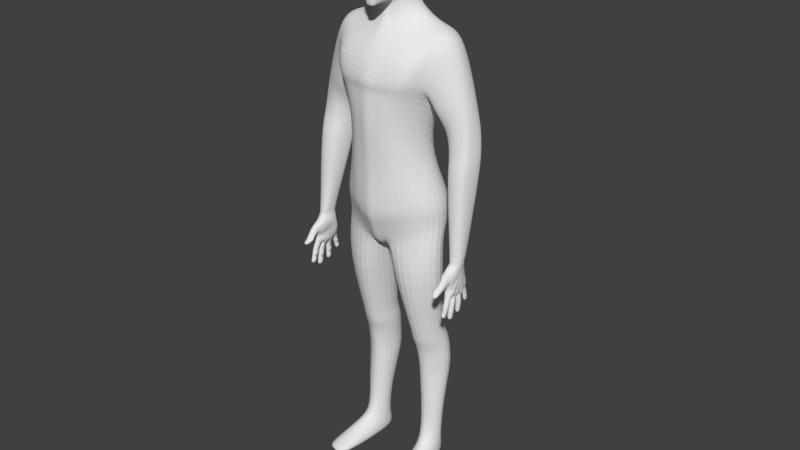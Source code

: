 # Source: huma_base_corregit.blend  (saved by Blender 2.75.0; exported with 4.5.12 LTS)
import bpy
from mathutils import Matrix  # noqa: F401  (used for matrix-valued properties, if any)

bpy.ops.wm.read_factory_settings(use_empty=True)
scene = bpy.context.scene
scene.name = 'Scene'

# ---- collections
col_collection_1 = bpy.data.collections.new('Collection 1'); scene.collection.children.link(col_collection_1)

# ---- world
world_world = bpy.data.worlds.new('World'); scene.world = world_world
world_world.color = (0.05088, 0.05088, 0.05088)
world_world.use_sun_shadow = False
world_world.sun_shadow_jitter_overblur = 0.0
world_world.cycles.sampling_method = 'MANUAL'
world_world.cycles.sample_map_resolution = 256

# ---- meshes
me_human = bpy.data.meshes.new('human')
me_human.from_pydata([(0.9145, -0.8227, 3.698), (0.6735, -0.07372, 5.199), (0.98, 0.5515, 1.735), (0.9822, -0.48, 1.622), (0.7226, 1.27, 4.085), (0.5426, -0.9151, 2.949), (0.0, -1.076, 3.028), (0.9164, -0.5255, 2.713), (0.5889, 0.8753, 1.685), (1.197, 1.085, 3.723), (1.269, -0.392, 3.716), (1.328, 0.9006, 5.175), (1.41, -0.04584, 5.129), (1.124, 1.161, 4.17), (0.1156, -0.2298, -0.8833), (1.307, -0.452, 3.991), (0.6448, 1.243, 3.696), (0.6259, -0.8062, 1.587), (1.192, 1.07, 4.786), (1.41, -0.3377, 4.64), (1.17, 0.4086, 5.327), (0.0, -0.9239, 1.55), (1.113, 0.03675, 2.516), (0.0, 0.882, 1.708), (0.9336, 0.6715, 2.728), (0.0, -0.8679, 4.626), (0.0, 1.161, 4.76), (0.0, -1.11, 3.853), (0.0, 1.197, 4.085), (0.0, -0.2164, 5.58), (0.4523, 0.6133, 5.715), (0.4554, -0.0417, 5.615), (0.0, -0.3541, 5.183), (0.0, 1.0, 5.247), (0.0, -1.0, 3.772), (0.0, 1.17, 3.696), (1.31, 0.9832, 0.6007), (1.318, -0.3876, 0.5612), (0.0, 0.5024, -0.8976), (0.6361, -0.8216, 0.4116), (0.0, -1.003, 0.2967), (0.0, 1.307, 0.6268), (1.15, 0.8037, -0.6031), (1.211, -0.3875, -0.597), (1.655, 0.2218, -0.5447), (0.3075, -0.5874, -0.5962), (0.0, -0.529, -0.9275), (0.0, 0.9484, -0.4579), (0.5529, 0.8881, 2.859), (1.532, 0.2953, 0.5688), (0.3876, 0.47, -3.487), (0.9637, 0.8171, 5.258), (1.072, -0.8589, 3.854), (1.162, -0.7552, 4.607), (0.5167, 0.3359, 5.667), (1.655, 0.5689, 2.495), (2.382, 0.7408, 2.81), (0.7381, 1.226, 4.685), (1.543, 0.357, 5.23), (1.305, 0.3585, 3.224), (1.148, 0.1374, 1.73), (0.5387, 1.309, 0.5312), (0.0, 0.8436, 2.921), (0.3899, 0.9848, -0.6334), (0.1127, 0.1129, -1.587), (1.103, 0.9133, -1.472), (1.247, -0.5063, -1.668), (1.681, 0.205, -1.511), (0.4819, -0.6882, -1.711), (0.3495, 1.095, -1.474), (1.101, 0.9281, -3.376), (1.143, 0.02911, -3.587), (1.448, 0.5296, -3.426), (0.7006, -0.1035, -3.623), (0.579, 1.054, -3.368), (0.3323, 0.6036, -3.827), (1.124, 1.071, -3.705), (1.251, 0.1375, -3.91), (1.475, 0.6676, -3.756), (0.6617, -0.04081, -3.97), (0.5952, 1.199, -3.697), (0.3684, 0.7026, -4.165), (1.156, 1.209, -4.043), (1.202, 0.2714, -4.246), (1.539, 0.7684, -4.098), (0.714, 0.125, -4.286), (0.6098, 1.293, -4.044), (0.4411, 0.728, -4.813), (1.167, 1.278, -4.744), (1.178, 0.3574, -4.853), (1.572, 0.8, -4.764), (0.7984, 0.1921, -4.878), (0.6278, 1.364, -4.743), (0.439, 0.7244, -5.185), (1.199, 1.263, -5.103), (1.193, 0.3822, -5.214), (1.488, 0.7855, -5.152), (0.8036, 0.2273, -5.238), (0.5992, 1.361, -5.138), (0.6501, 0.5417, -7.591), (1.123, 0.8574, -7.384), (1.207, 0.3155, -7.308), (1.364, 0.6743, -7.565), (0.9272, 0.1305, -7.311), (0.7824, 0.8771, -7.397), (0.6011, 0.7254, -8.137), (1.093, 1.019, -7.9), (1.314, 0.8993, -8.137), (0.7472, 1.039, -7.913), (1.145, 0.9243, -6.44), (1.402, 0.6648, -6.396), (0.7968, 1.038, -6.404), (0.6068, 0.6225, -6.435), (1.256, 0.3346, -6.449), (0.8749, 0.2557, -6.466), (0.7856, -0.2401, -7.766), (1.29, -0.1476, -7.533), (1.457, -0.03915, -7.826), (1.013, -0.1968, -7.535), (0.7846, -0.2375, -8.137), (1.454, -0.1184, -8.137), (0.8925, -1.259, -7.902), (1.501, -1.191, -7.927), (1.677, -0.8673, -8.089), (1.247, -1.269, -7.891), (0.8731, -1.206, -8.137), (1.499, -1.191, -8.137), (1.678, -0.8671, -8.137), (1.24, -1.27, -8.137), (1.276, 1.034, 3.581), (1.34, -0.2433, 3.531), (1.735, 0.8215, 4.951), (1.791, 0.05532, 4.901), (1.416, 1.032, 3.95), (1.486, -0.3114, 3.943), (1.574, 0.9588, 4.463), (1.629, -0.2265, 4.491), (2.487, 0.639, 2.213), (1.746, 0.5846, 1.922), (1.914, 0.3814, 4.957), (1.374, 0.3825, 3.249), (2.332, 0.08029, 3.017), (1.87, -0.02005, 2.795), (2.434, 0.5769, 2.884), (1.636, 0.4351, 2.526), (2.408, 0.2949, 2.955), (1.715, 0.1436, 2.643), (1.798, 0.5255, 1.348), (2.526, 0.5654, 1.678), (2.081, -0.04967, 2.838), (2.026, 0.764, 2.586), (2.386, 0.01249, 2.282), (1.918, -0.008642, 2.077), (2.526, 0.4751, 2.249), (1.716, 0.4604, 1.926), (2.482, 0.212, 2.263), (1.779, 0.1748, 1.976), (2.126, -0.05582, 2.106), (2.135, 0.7217, 2.027), (2.418, -0.1736, 1.759), (1.96, -0.1831, 1.525), (2.562, 0.3701, 1.719), (1.768, 0.3794, 1.353), (2.516, 0.05985, 1.735), (1.826, 0.03912, 1.41), (2.185, -0.2418, 1.556), (2.182, 0.6748, 1.467), (1.461, 0.3834, 2.953), (2.273, 0.3825, 3.641), (1.982, -0.1315, 3.497), (1.946, 0.8707, 3.5), (1.737, -0.2033, 3.267), (1.704, 0.9329, 3.292), (2.194, 0.1068, 3.651), (2.181, 0.7546, 3.695), (1.533, -0.1457, 3.105), (1.517, 0.9339, 3.151), (2.356, -0.4904, -1.831), (2.421, -0.5079, -1.818), (2.445, -0.5718, -1.792), (2.418, -0.6343, -1.773), (2.354, -0.6589, -1.771), (2.298, -0.6418, -1.784), (2.304, -0.5016, -1.834), (2.289, -0.5749, -1.806), (2.316, -0.5705, -2.004), (2.306, -0.6364, -1.98), (2.311, -0.6927, -1.961), (2.355, -0.7083, -1.954), (2.41, -0.6877, -1.957), (2.433, -0.6341, -1.974), (2.356, -0.5635, -2.006), (2.413, -0.5787, -1.996), (2.291, -0.7166, -2.043), (2.403, -0.7231, -2.061), (2.278, -0.6656, -2.067), (2.349, -0.7392, -2.059), (2.349, -0.6059, -2.106), (2.41, -0.6654, -2.065), (2.406, -0.6171, -2.099), (2.296, -0.6051, -2.083), (2.275, -0.5706, -1.588), (2.408, -0.5622, -1.58), (2.262, -0.5183, -1.633), (2.347, -0.5848, -1.568), (2.351, -0.4497, -1.679), (2.434, -0.5153, -1.616), (2.413, -0.466, -1.658), (2.283, -0.4593, -1.679), (2.285, -0.5386, -1.925), (2.423, -0.5492, -1.916), (2.446, -0.6087, -1.894), (2.356, -0.5289, -1.926), (2.355, -0.6891, -1.868), (2.264, -0.6081, -1.9), (2.42, -0.6643, -1.875), (2.279, -0.6704, -1.878), (2.341, -0.7099, -2.199), (2.344, -0.6359, -2.195), (2.407, -0.7015, -2.17), (2.343, -0.7721, -2.146), (2.355, -0.7117, -1.964), (2.356, -0.5669, -2.015), (2.433, -0.6434, -2.0), (2.403, -0.6479, -2.182), (2.284, -0.6911, -2.138), (2.307, -0.6336, -2.165), (2.292, -0.6443, -2.008), (2.399, -0.7517, -2.145), (2.411, -0.6944, -1.974), (2.415, -0.5839, -2.014), (2.303, -0.7463, -2.122), (2.305, -0.6995, -1.98), (2.31, -0.5774, -2.023), (2.298, -0.5114, -1.862), (2.293, -0.648, -1.802), (2.304, -0.6847, -1.938), (2.424, -0.5148, -1.839), (2.421, -0.642, -1.794), (2.408, -0.6824, -1.943), (2.278, -0.5846, -1.835), (2.309, -0.5626, -1.982), (2.291, -0.624, -1.951), (2.411, -0.5731, -1.981), (2.444, -0.5835, -1.824), (2.356, -0.4945, -1.843), (2.354, -0.6629, -1.782), (2.355, -0.7052, -1.945), (2.432, -0.6275, -1.955), (2.356, -0.5604, -1.997), (2.356, -0.4864, -1.82), (2.442, -0.5637, -1.768), (2.354, -0.6548, -1.76), (2.422, -0.5024, -1.801), (2.279, -0.5648, -1.78), (2.299, -0.4903, -1.803), (2.419, -0.6276, -1.757), (2.293, -0.634, -1.763), (2.136, 0.03786, -1.249), (2.289, 0.1893, -0.916), (2.38, 0.1473, -0.9593), (2.112, 0.08615, -1.022), (2.467, -0.08718, -0.8866), (2.448, 0.01763, -0.9073), (2.465, -0.2202, -1.123), (2.467, -0.06461, -1.165), (2.48, -0.1299, -1.351), (2.175, -0.2361, -1.199), (2.168, -0.1004, -1.228), (2.114, -0.04099, -1.038), (2.099, -0.1475, -1.01), (2.178, -0.1383, -1.379), (2.185, -0.303, -1.337), (2.242, -0.5093, -1.441), (2.405, -0.5189, -1.433), (2.437, 0.02738, -1.626), (2.338, -0.5489, -1.443), (2.339, 0.04521, -1.64), (2.222, 0.00356, -1.59), (2.415, -0.5116, -1.479), (2.332, -0.3918, -1.635), (2.465, -0.3352, -1.105), (1.248, -0.3875, -0.1884), (2.233, -0.4879, -1.363), (2.15, -0.34, -1.174), (2.475, -0.2298, -0.8834), (2.402, -0.5148, -1.386), (2.335, -0.5419, -1.4), (2.451, -0.519, -1.124), (2.171, -0.5324, -1.149), (2.323, -0.548, -1.31), (2.278, -0.5519, -0.9202), (2.386, -0.5352, -1.283), (2.405, -0.5361, -0.9553), (2.17, -0.5493, -0.967), (2.247, -0.5413, -1.294), (2.203, -0.6394, -1.159), (2.416, -0.6087, -1.199), (2.344, -0.7338, -1.075), (2.302, -0.6089, -1.274), (2.26, -0.7344, -1.077), (2.411, -0.716, -1.11), (2.385, -0.5995, -1.266), (2.243, -0.6152, -1.247), (2.194, -0.8288, -1.255), (2.387, -0.7637, -1.319), (2.334, -0.8641, -1.22), (2.27, -0.7366, -1.329), (2.254, -0.8777, -1.199), (2.4, -0.8311, -1.248), (2.364, -0.7227, -1.34), (2.186, -0.7849, -1.283), (2.18, -0.8679, -1.288), (2.373, -0.8032, -1.352), (2.323, -0.9012, -1.241), (2.242, -0.7845, -1.384), (2.243, -0.915, -1.23), (2.39, -0.8706, -1.278), (2.338, -0.7659, -1.394), (2.156, -0.8287, -1.334), (2.298, -1.073, -1.444), (2.368, -1.016, -1.447), (2.225, -1.067, -1.397), (2.184, -0.9255, -1.297), (2.374, -0.8611, -1.361), (2.466, -0.4322, -1.099), (2.427, -0.5842, -1.15), (2.187, -0.5913, -1.161), (2.132, -0.4184, -1.153), (2.269, -0.999, -1.458), (2.32, -1.069, -1.378), (2.309, -0.9311, -1.276), (2.242, -0.8616, -1.413), (2.326, -0.5432, -1.367), (2.269, -0.4319, -0.8256), (2.315, -0.561, -1.269), (2.289, -0.6836, -0.9998), (2.337, -0.9675, -1.458), (2.363, -1.035, -1.398), (2.212, -1.009, -1.416), (2.267, -1.068, -1.36), (2.243, -0.949, -1.26), (2.37, -0.9065, -1.302), (2.158, -0.8984, -1.36), (2.337, -0.8374, -1.42), (2.439, -0.3856, -0.8939), (2.394, -0.5258, -1.338), (2.391, -0.5618, -1.254), (2.379, -0.6699, -1.013), (2.203, -0.6757, -1.029), (2.252, -0.5605, -1.258), (2.243, -0.5166, -1.334), (2.136, -0.3944, -0.8944), (2.296, -0.1249, -1.864), (2.414, -0.1174, -1.858), (2.298, 0.01542, -1.865), (2.282, -0.05843, -1.856), (2.414, 0.007739, -1.86), (2.354, -0.1427, -1.868), (2.434, -0.05624, -1.849), (2.351, 0.02585, -1.872), (2.349, 0.01395, -2.064), (2.427, -0.06064, -2.043), (2.351, -0.1397, -2.055), (2.354, -0.1432, -1.891), (2.351, 0.02536, -1.894), (2.435, -0.05742, -1.904), (2.404, -0.001753, -2.053), (2.284, -0.06173, -2.038), (2.301, 0.005144, -2.052), (2.28, -0.05979, -1.917), (2.404, -0.1172, -2.046), (2.415, -0.1193, -1.895), (2.415, 0.008048, -1.897), (2.299, -0.1225, -2.043), (2.295, -0.1258, -1.904), (2.297, 0.01445, -1.909), (2.302, 0.002788, -2.09), (2.3, -0.125, -2.083), (2.296, -0.1309, -2.223), (2.407, -0.003055, -2.085), (2.407, -0.1196, -2.077), (2.395, -0.1292, -2.246), (2.286, -0.06516, -2.095), (2.297, -0.0101, -2.233), (2.276, -0.0736, -2.225), (2.395, -0.01447, -2.253), (2.427, -0.06329, -2.087), (2.349, 0.01289, -2.081), (2.352, -0.1408, -2.072), (2.339, -0.1487, -2.253), (2.402, -0.07207, -2.259), (2.336, -0.001758, -2.262), (2.334, -0.07344, -2.288), (2.281, -0.1208, -1.979), (2.413, -0.1122, -1.975), (2.265, -0.05868, -1.981), (2.353, -0.1382, -1.977), (2.349, 0.02213, -1.98), (2.436, -0.05618, -1.976), (2.412, 0.002933, -1.978), (2.283, 0.01122, -1.982), (2.288, 0.0008319, -1.739), (2.402, -0.007582, -1.729), (2.423, -0.06373, -1.728), (2.347, 0.01129, -1.733), (2.35, -0.1423, -1.738), (2.272, -0.06613, -1.743), (2.403, -0.117, -1.732), (2.286, -0.1256, -1.743), (2.29, -0.007778, -2.151), (2.398, -0.01195, -2.168), (2.405, -0.06654, -2.151), (2.342, 0.0005522, -2.171), (2.345, -0.1397, -2.162), (2.273, -0.069, -2.151), (2.398, -0.1215, -2.161), (2.288, -0.1233, -2.143), (2.406, -0.002912, -2.067), (2.349, 0.01346, -2.072), (2.427, -0.06151, -2.062), (2.406, -0.1181, -2.06), (2.351, -0.1402, -2.063), (2.306, -0.1237, -2.065), (2.3, -0.06553, -2.07), (2.307, 0.004006, -2.072), (2.289, -0.05909, -1.887), (2.303, 0.015, -1.889), (2.301, -0.1253, -1.886), (2.354, -0.143, -1.879), (2.413, -0.1187, -1.874), (2.437, -0.05644, -1.872), (2.412, 0.00773, -1.876), (2.351, 0.02562, -1.883), (2.356, -0.2584, -1.9), (2.419, -0.2762, -1.889), (2.443, -0.3404, -1.873), (2.418, -0.4031, -1.863), (2.356, -0.4276, -1.865), (2.302, -0.4103, -1.875), (2.305, -0.2695, -1.904), (2.288, -0.3438, -1.891), (2.315, -0.3156, -2.108), (2.301, -0.3867, -2.096), (2.312, -0.4498, -2.085), (2.361, -0.4676, -2.082), (2.422, -0.4474, -2.08), (2.445, -0.385, -2.089), (2.36, -0.306, -2.109), (2.423, -0.3197, -2.101), (2.293, -0.4623, -2.18), (2.416, -0.4642, -2.205), (2.276, -0.403, -2.196), (2.356, -0.484, -2.203), (2.354, -0.3295, -2.229), (2.423, -0.4019, -2.197), (2.417, -0.3436, -2.225), (2.296, -0.3352, -2.201), (2.281, -0.3508, -1.68), (2.406, -0.3416, -1.669), (2.265, -0.2954, -1.687), (2.35, -0.3683, -1.67), (2.348, -0.2137, -1.695), (2.427, -0.2928, -1.672), (2.406, -0.2336, -1.685), (2.284, -0.2248, -1.699), (2.29, -0.2991, -2.018), (2.424, -0.309, -2.013), (2.447, -0.3687, -2.001), (2.359, -0.2889, -2.018), (2.36, -0.4502, -1.987), (2.271, -0.3692, -2.004), (2.423, -0.4249, -1.99), (2.286, -0.4319, -1.992), (2.347, -0.4268, -2.363), (2.349, -0.3475, -2.338), (2.418, -0.4223, -2.329), (2.35, -0.502, -2.313), (2.361, -0.4694, -2.093), (2.36, -0.3079, -2.12), (2.443, -0.3903, -2.12), (2.412, -0.3604, -2.327), (2.284, -0.4178, -2.285), (2.307, -0.352, -2.302), (2.292, -0.3907, -2.122), (2.411, -0.481, -2.306), (2.421, -0.4484, -2.102), (2.422, -0.3259, -2.123), (2.305, -0.4786, -2.277), (2.307, -0.453, -2.104), (2.31, -0.3189, -2.128), (2.3, -0.2748, -1.93), (2.296, -0.4147, -1.896), (2.305, -0.4462, -2.063), (2.423, -0.2806, -1.914), (2.421, -0.4084, -1.888), (2.417, -0.4416, -2.065), (2.281, -0.3495, -1.918), (2.308, -0.3118, -2.084), (2.29, -0.3813, -2.065), (2.417, -0.3202, -2.085), (2.443, -0.3486, -1.911), (2.356, -0.2612, -1.913), (2.356, -0.4304, -1.878), (2.361, -0.466, -2.072), (2.441, -0.3816, -2.067), (2.359, -0.3044, -2.099), (2.355, -0.2556, -1.886), (2.439, -0.3349, -1.845), (2.356, -0.4248, -1.851), (2.42, -0.2725, -1.87), (2.28, -0.3368, -1.857), (2.3, -0.2631, -1.874), (2.418, -0.3981, -1.844), (2.296, -0.4048, -1.849), (2.327, 0.2698, -1.703), (2.38, 0.255, -1.702), (2.404, 0.2022, -1.712), (2.387, 0.1512, -1.727), (2.339, 0.1314, -1.736), (2.293, 0.1462, -1.738), (2.287, 0.2614, -1.71), (2.281, 0.1996, -1.724), (2.293, 0.2997, -1.872), (2.286, 0.2412, -1.886), (2.295, 0.1907, -1.897), (2.335, 0.1775, -1.9), (2.382, 0.1965, -1.892), (2.399, 0.2449, -1.88), (2.329, 0.3085, -1.87), (2.379, 0.2948, -1.87), (2.276, 0.2076, -1.963), (2.376, 0.2164, -1.979), (2.261, 0.2569, -1.956), (2.328, 0.1994, -1.984), (2.323, 0.3247, -1.956), (2.381, 0.2622, -1.956), (2.374, 0.3143, -1.957), (2.275, 0.3109, -1.94), (2.278, 0.1298, -1.688), (2.385, 0.1367, -1.675), (2.26, 0.1828, -1.651), (2.338, 0.118, -1.692), (2.323, 0.2466, -1.613), (2.399, 0.1851, -1.639), (2.376, 0.2299, -1.612), (2.269, 0.2373, -1.62), (2.271, 0.2762, -1.786), (2.381, 0.2711, -1.784), (2.402, 0.2229, -1.795), (2.327, 0.2861, -1.782), (2.337, 0.1544, -1.814), (2.259, 0.2186, -1.8), (2.385, 0.1765, -1.807), (2.276, 0.1677, -1.812), (2.316, 0.2882, -2.072), (2.316, 0.342, -2.033), (2.375, 0.2839, -2.048), (2.322, 0.2167, -2.061), (2.335, 0.1793, -1.908), (2.329, 0.3103, -1.878), (2.399, 0.2497, -1.902), (2.368, 0.3304, -2.028), (2.266, 0.2713, -2.019), (2.283, 0.327, -2.011), (2.275, 0.2467, -1.908), (2.371, 0.2325, -2.051), (2.382, 0.1996, -1.907), (2.38, 0.299, -1.885), (2.285, 0.2233, -2.032), (2.29, 0.1938, -1.912), (2.288, 0.3036, -1.89), (2.282, 0.2653, -1.727), (2.289, 0.1497, -1.754), (2.29, 0.1867, -1.88), (2.383, 0.2599, -1.719), (2.389, 0.1552, -1.744), (2.38, 0.1939, -1.88), (2.271, 0.2057, -1.748), (2.287, 0.2948, -1.852), (2.275, 0.2359, -1.86), (2.377, 0.2923, -1.858), (2.402, 0.2083, -1.739), (2.327, 0.2721, -1.713), (2.339, 0.1336, -1.746), (2.335, 0.1759, -1.893), (2.398, 0.2411, -1.864), (2.328, 0.3069, -1.863), (2.327, 0.2676, -1.694), (2.401, 0.1973, -1.693), (2.339, 0.1291, -1.727), (2.381, 0.2515, -1.688), (2.272, 0.194, -1.7), (2.282, 0.2563, -1.69), (2.388, 0.1488, -1.713), (2.289, 0.1414, -1.719), (2.313, 0.2428, -1.505), (2.259, 0.2374, -1.514), (2.338, 0.07781, -1.65), (2.279, 0.08547, -1.644), (2.255, 0.1615, -1.564), (2.261, 0.2383, -1.256), (2.179, 0.192, -1.189), (2.186, 0.01626, -1.482), (2.335, 0.06098, -1.626), (2.148, 0.1324, -1.319), (2.338, 0.09685, -1.665), (2.279, 0.1063, -1.659), (2.258, 0.1719, -1.606), (2.385, 0.1118, -1.646), (2.414, 0.1648, -1.581), (2.372, 0.2213, -1.561), (2.32, 0.2361, -1.56), (2.265, 0.2286, -1.568), (2.433, 0.002548, -1.673), (2.342, 0.01966, -1.7), (2.255, -0.06853, -1.709), (2.468, -0.0584, -1.656), (2.328, -0.1886, -1.652), (2.33, -0.3644, -1.644), (2.419, -0.1967, -1.635), (2.417, -0.3574, -1.625), (2.237, -0.2938, -1.642), (2.46, -0.2824, -1.629), (2.341, -0.41, -1.636), (2.432, -0.4253, -1.621), (2.344, -0.556, -1.489), (2.251, -0.4933, -1.558), (2.463, -0.4783, -1.555), (2.323, -0.1446, -1.672), (2.428, -0.1202, -1.642), (2.325, -0.1631, -1.651), (2.247, -0.3833, -1.594), (2.245, -0.1726, -1.625), (2.254, 0.0528, -1.594), (2.205, 0.2118, -1.374), (2.202, 0.1395, -1.523), (2.228, -0.332, -1.581), (2.207, -0.2255, -1.616), (2.238, -0.4218, -1.568), (2.253, -0.5199, -1.509), (2.263, -0.5363, -1.49), (2.242, -0.03928, -1.671), (2.235, -0.129, -1.624), (2.26, 0.0004606, -1.682), (2.47, -0.01758, -1.419), (2.486, -0.4222, -1.484), (2.482, -0.3104, -1.323), (2.483, -0.2306, -1.551), (2.475, -0.04874, -1.572), (2.466, -0.07688, -1.38), (2.472, -0.2232, -1.334), (2.496, -0.08583, -0.7146), (2.373, 0.1158, -0.7946), (2.279, 0.1613, -0.7016), (2.466, 0.0361, -0.6776), (2.384, -0.322, -0.6867), (2.471, 0.01737, -0.783), (2.452, -0.1451, -1.571), (2.408, -0.1555, -1.65), (2.443, -0.361, -1.571), (2.407, -0.4032, -1.635), (2.473, -0.1941, -1.46), (2.468, -0.03978, -1.519), (2.468, -0.3768, -1.41), (2.44, -0.4787, -1.231), (2.445, -0.437, -1.266), (2.171, -0.3386, -1.491), (2.168, -0.1636, -1.533), (2.434, 0.1647, -1.466), (2.385, 0.08991, -1.631), (2.443, 0.05472, -1.525), (2.427, 0.1629, -1.523), (2.442, 0.1212, -1.363), (2.361, 0.2306, -1.276), (2.366, 0.2269, -1.508), (2.442, 0.04682, -1.221), (0.0, -0.6962, -0.4956), (2.212, -0.3034, -0.7431), (2.384, -0.3208, -0.7438), (2.288, -0.3474, -0.7107), (2.487, -0.214, -0.717), (2.139, -0.1047, -0.7627), (2.146, 0.002304, -0.7772), (2.467, 0.01572, -0.7371), (2.166, 0.102, -0.7848), (2.28, 0.1546, -0.7757), (2.26, 0.1799, -0.5429), (2.409, 0.1891, -0.5112), (2.113, 0.0834, -0.5534), (2.511, -0.06341, -0.4472), (2.49, 0.09026, -0.4737), (2.111, -0.09875, -0.5224), (2.48, -0.2087, -0.442), (2.216, -0.2968, -0.4827), (2.354, -0.3001, -0.4443), (2.132, -0.2091, -0.5108), (2.387, 0.1354, -0.7135), (2.152, 0.08714, -0.708), (2.5, -0.08524, -0.6501), (2.132, -0.09842, -0.6807), (2.258, -0.3352, -0.6578), (2.187, -0.287, -0.6788), (2.487, -0.2146, -0.6524), (2.491, -0.2215, -0.7585), (2.498, -0.0857, -0.7624), (0.0, -0.8542, -0.08755), (2.193, -0.3233, -0.7759), (2.397, -0.3372, -0.7885), (2.289, -0.3535, -0.7592), (2.125, -0.1212, -0.8391), (2.134, -0.00783, -0.8569), (2.152, 0.1036, -0.8752), (2.374, 0.1309, -0.851), (2.289, 0.1595, -0.8216), (1.284, -0.3876, 0.1977), (0.4234, -0.67, -0.2407), (0.533, -0.7481, 0.09523), (1.261, 1.043, 0.1809), (1.184, 1.013, -0.1784), (0.0, 1.221, -0.07524), (0.0, 1.311, 0.2444), (1.589, 0.3939, -0.1519), (1.572, 0.3885, 0.1774), (0.4933, 1.323, 0.1237), (0.4201, 1.245, -0.2226), (0.1689, -1.026, 3.003), (0.1721, 0.8574, 2.902), (0.2846, -0.9448, 3.749), (0.2096, -0.2668, 5.188), (0.2249, 1.22, 4.085), (0.1833, 0.8799, 1.701), (0.2007, 1.193, 3.696), (0.1418, -0.162, 5.591), (0.1948, -0.8872, 1.562), (0.198, -0.9466, 0.3325), (0.09571, -0.5472, -0.8244), (0.03598, -0.08375, -0.9726), (0.3337, -1.032, 3.853), (0.1677, 1.308, 0.5971), (0.2297, 1.181, 4.737), (0.3616, -0.8328, 4.62), (0.1214, 0.9597, -0.5126), (0.1308, 1.229, -0.1211), (0.1535, 1.315, 0.2068), (0.1659, -0.8212, -0.03065), (0.1318, -0.6881, -0.4163), (0.2188, 0.8612, 2.896), (0.04574, -0.1017, -0.9617), (0.1662, 1.231, -0.1335), (0.1952, 1.316, 0.1966), (0.2109, -0.8123, -0.01522), (0.1675, -0.6859, -0.3947), (0.2147, -1.012, 2.997), (0.3618, -0.9298, 3.743), (0.2665, -0.2431, 5.189), (0.2859, 1.226, 4.085), (0.233, 0.8793, 1.699), (0.2551, 1.199, 3.696), (0.1802, -0.1473, 5.594), (0.179, 0.709, 5.706), (0.2477, -0.8773, 1.565), (0.2517, -0.9313, 0.3422), (0.1217, -0.5521, -0.7964), (0.4242, -1.011, 3.853), (0.3813, 0.9276, 5.251), (0.2132, 1.308, 0.589), (0.2921, 1.187, 4.73), (0.4597, -0.8233, 4.619), (0.1543, 0.9628, -0.5274), (0.07389, -1.122, 6.519), (0.07343, -0.9146, 6.954), (0.1723, -0.9653, 7.1), (0.2425, -0.8108, 7.634), (0.0621, -0.9302, 6.376), (0.1571, -0.8211, 6.89), (0.1715, -0.8568, 6.477), (0.6209, -0.5432, 6.876), (0.5055, -0.7232, 7.063), (0.5423, -0.6216, 6.56), (0.08973, -0.9718, 6.286), (0.09438, -0.9105, 6.193), (0.07978, -0.9453, 6.113), (0.2488, -0.77, 6.15), (0.4043, -0.6763, 6.206), (0.0712, -0.8552, 6.026), (0.07389, -0.8545, 5.808), (0.1784, -0.7241, 5.807), (0.5706, -0.5943, 7.496), (0.3411, -0.1206, 7.951), (0.6418, -0.03277, 7.761), (0.6937, 0.02931, 6.919), (0.2631, -0.5523, 5.84), (0.4399, -0.3127, 6.058), (0.5893, -0.2003, 6.324), (0.05352, -0.758, 5.758), (0.1859, 0.6497, 7.675), (0.3495, 0.6596, 7.519), (0.3507, 0.7658, 7.006), (0.3511, 0.5881, 6.604), (0.3959, 0.2955, 6.52), (0.4709, 0.01603, 6.283), (0.4192, -0.04457, 6.109), (0.2413, -0.1952, 5.915), (0.0, -0.965, 7.099), (0.0, 0.8911, 7.034), (0.0, -0.8125, 7.658), (0.0, -0.123, 7.984), (0.0, 0.6779, 7.714), (0.0, 0.7524, 6.525), (0.0, -0.2602, 5.862), (0.0, -0.5716, 5.792), (0.0, -0.8544, 5.807), (0.0, -0.8551, 6.026), (0.0, -0.9451, 6.112), (0.0, -0.9103, 6.192), (0.0, -0.9621, 6.258), (0.0, -0.9108, 6.371), (0.0, -1.04, 6.398), (0.0, -1.122, 6.519), (0.0, -0.9144, 6.954), (0.0, -0.7579, 5.758), (0.0, 0.7469, 5.691)], [], [(49, 36, 2, 60), (734, 726, 6, 21), (19, 15, 134, 136), (18, 11, 131, 135), (51, 11, 18, 57), (135, 133, 13, 18), (756, 4, 16, 758), (3, 7, 5, 17), (60, 22, 7, 3), (733, 29, 32, 729), (746, 677, 46, 736), (734, 21, 40, 735), (725, 719, 42, 63), (723, 718, 36, 49), (763, 748, 14, 45), (19, 53, 52, 15), (30, 54, 20, 51), (14, 63, 69, 64), (12, 58, 20, 1), (715, 723, 49, 37), (59, 9, 129, 140), (139, 131, 11, 58), (15, 10, 130, 134), (2, 24, 22, 60), (37, 49, 60, 3), (8, 48, 24, 2), (57, 18, 13, 4), (738, 27, 34, 728), (39, 37, 3, 17), (741, 25, 27, 738), (757, 747, 48, 8), (767, 57, 4, 756), (58, 11, 51, 20), (64, 68, 45, 14), (54, 31, 1, 20), (4, 13, 9, 16), (747, 758, 16, 48), (48, 16, 9, 24), (717, 715, 37, 39), (765, 51, 57, 767), (24, 9, 59, 22), (748, 769, 63, 14), (15, 52, 0, 10), (22, 59, 10, 7), (744, 721, 41, 739), (8, 2, 36, 61), (729, 32, 25, 741), (12, 1, 53, 19), (7, 10, 0, 5), (739, 41, 23, 731), (726, 728, 34, 6), (50, 73, 68, 64), (73, 71, 66, 68), (68, 66, 43, 45), (44, 43, 66, 67), (63, 42, 65, 69), (67, 65, 42, 44), (78, 76, 70, 72), (72, 71, 77, 78), (69, 65, 70, 74), (67, 66, 71, 72), (72, 70, 65, 67), (64, 69, 74, 50), (80, 76, 82, 86), (81, 85, 79, 75), (50, 74, 80, 75), (79, 77, 71, 73), (75, 79, 73, 50), (74, 70, 76, 80), (90, 88, 82, 84), (84, 83, 89, 90), (78, 77, 83, 84), (84, 82, 76, 78), (75, 80, 86, 81), (85, 83, 77, 79), (92, 88, 94, 98), (93, 97, 91, 87), (81, 86, 92, 87), (91, 89, 83, 85), (87, 91, 85, 81), (86, 82, 88, 92), (112, 111, 104, 99), (110, 109, 94, 96), (90, 89, 95, 96), (96, 94, 88, 90), (87, 92, 98, 93), (97, 95, 89, 91), (104, 100, 106, 108), (114, 113, 95, 97), (112, 114, 97, 93), (111, 109, 100, 104), (110, 113, 101, 102), (105, 108, 106, 107), (115, 118, 103, 99), (107, 106, 100, 102), (99, 104, 108, 105), (99, 105, 119, 115), (93, 98, 111, 112), (102, 100, 109, 110), (103, 101, 113, 114), (99, 103, 114, 112), (98, 94, 109, 111), (96, 95, 113, 110), (120, 117, 123, 127), (124, 122, 116, 118), (102, 101, 116, 117), (107, 102, 117, 120), (118, 116, 101, 103), (125, 128, 124, 121), (123, 122, 126, 127), (128, 126, 122, 124), (121, 124, 118, 115), (107, 120, 127, 126, 128, 125, 119, 105), (117, 116, 122, 123), (115, 119, 125, 121), (136, 132, 12, 19), (58, 12, 132, 139), (133, 129, 9, 13), (140, 130, 10, 59), (158, 138, 55, 150), (156, 152, 142, 146), (145, 141, 151, 155), (150, 56, 137, 158), (144, 55, 138, 154), (157, 151, 141, 149), (154, 138, 147, 162), (165, 159, 151, 157), (161, 148, 137, 153), (156, 154, 162, 164), (157, 152, 160, 165), (163, 161, 153, 155), (155, 153, 143, 145), (149, 142, 152, 157), (146, 144, 154, 156), (153, 137, 56, 143), (159, 693, 690, 163), (148, 688, 687, 166), (164, 696, 694, 160), (158, 137, 148, 166), (155, 151, 159, 163), (164, 160, 152, 156), (166, 147, 138, 158), (169, 173, 132, 136), (135, 131, 174, 170), (140, 129, 176, 167), (134, 130, 175, 171), (168, 174, 131, 139), (172, 176, 129, 133), (136, 134, 171, 169), (139, 132, 173, 168), (170, 172, 133, 135), (167, 175, 130, 140), (144, 167, 176, 55), (55, 176, 172, 150), (150, 172, 170, 56), (56, 170, 174, 143), (143, 174, 168, 145), (145, 168, 173, 141), (141, 173, 169, 149), (149, 169, 171, 142), (142, 171, 175, 146), (146, 175, 167, 144), (160, 694, 695, 165), (166, 687, 689, 147), (245, 234, 183, 177), (177, 183, 255, 250), (177, 178, 237, 245), (250, 253, 178, 177), (178, 179, 244, 237), (253, 251, 179, 178), (179, 180, 238, 244), (251, 256, 180, 179), (180, 181, 246, 238), (256, 252, 181, 180), (181, 182, 235, 246), (252, 257, 182, 181), (182, 184, 240, 235), (257, 254, 184, 182), (184, 183, 234, 240), (254, 255, 183, 184), (185, 191, 222, 233), (241, 249, 191, 185), (186, 185, 233, 227), (242, 241, 185, 186), (187, 186, 227, 232), (236, 242, 186, 187), (188, 187, 232, 221), (247, 236, 187, 188), (189, 188, 221, 229), (239, 247, 188, 189), (190, 189, 229, 223), (248, 239, 189, 190), (192, 190, 223, 230), (243, 248, 190, 192), (191, 192, 230, 222), (249, 243, 192, 191), (196, 193, 231, 220), (221, 232, 193, 196), (194, 196, 220, 228), (229, 221, 196, 194), (197, 200, 233, 222), (218, 226, 200, 197), (199, 197, 222, 230), (224, 218, 197, 199), (198, 199, 230, 223), (219, 224, 199, 198), (194, 198, 223, 229), (228, 219, 198, 194), (195, 200, 226, 225), (227, 233, 200, 195), (193, 195, 225, 231), (232, 227, 195, 193), (204, 201, 257, 252), (626, 641, 201, 204), (202, 204, 252, 256), (279, 626, 204, 202), (205, 208, 639, 624), (250, 255, 208, 205), (207, 205, 624, 625), (253, 250, 205, 207), (206, 207, 625, 628), (251, 253, 207, 206), (202, 206, 628, 279), (256, 251, 206, 202), (203, 208, 255, 254), (627, 639, 208, 203), (201, 203, 254, 257), (640, 627, 203, 201), (216, 214, 242, 236), (235, 240, 214, 216), (214, 209, 241, 242), (240, 234, 209, 214), (215, 211, 244, 238), (239, 248, 211, 215), (211, 210, 237, 244), (248, 243, 210, 211), (210, 212, 245, 237), (243, 249, 212, 210), (212, 209, 234, 245), (249, 241, 209, 212), (215, 213, 247, 239), (238, 246, 213, 215), (213, 216, 236, 247), (246, 235, 216, 213), (225, 226, 218, 217), (217, 218, 224, 219), (231, 225, 217, 220), (220, 217, 219, 228), (262, 264, 265, 263), (676, 260, 263, 265), (267, 270, 269, 268), (268, 269, 261, 258), (272, 267, 268, 271), (271, 268, 258, 603), (283, 273, 276, 287), (287, 276, 274, 286), (604, 277, 278, 634), (276, 626, 279, 274), (273, 641, 626, 276), (285, 281, 264, 262), (270, 352, 707, 710), (283, 284, 267, 272), (333, 351, 283, 287), (346, 333, 287, 286), (292, 288, 326, 347), (288, 293, 348, 326), (325, 345, 293, 288), (294, 289, 327, 349), (352, 328, 289, 294), (289, 295, 350, 327), (328, 351, 295, 289), (292, 290, 333, 346), (347, 335, 290, 292), (290, 295, 351, 333), (335, 350, 295, 290), (293, 291, 336, 348), (345, 334, 291, 293), (291, 294, 349, 336), (294, 291, 334, 352), (300, 296, 304, 308), (349, 327, 296, 300), (296, 303, 311, 304), (327, 350, 303, 296), (302, 297, 305, 310), (347, 326, 297, 302), (297, 301, 309, 305), (326, 348, 301, 297), (301, 298, 306, 309), (348, 336, 298, 301), (298, 300, 308, 306), (336, 349, 300, 298), (303, 299, 307, 311), (350, 335, 299, 303), (299, 302, 310, 307), (335, 347, 302, 299), (308, 304, 312, 316), (304, 311, 319, 312), (310, 305, 313, 318), (305, 309, 317, 313), (309, 306, 314, 317), (306, 308, 316, 314), (311, 307, 315, 319), (307, 310, 318, 315), (316, 312, 323, 341), (312, 319, 343, 323), (318, 313, 324, 344), (313, 317, 342, 324), (317, 314, 331, 342), (314, 316, 341, 331), (319, 315, 332, 343), (315, 318, 344, 332), (321, 320, 329, 337), (338, 330, 320, 321), (320, 322, 339, 329), (330, 340, 322, 320), (324, 321, 337, 344), (342, 338, 321, 324), (323, 322, 340, 341), (343, 339, 322, 323), (332, 329, 339, 343), (344, 337, 329, 332), (331, 330, 338, 342), (341, 340, 330, 331), (390, 393, 391, 382), (379, 385, 393, 390), (393, 392, 386, 391), (385, 384, 392, 393), (364, 375, 394, 397), (397, 394, 374, 363), (372, 364, 397, 395), (395, 397, 363, 371), (361, 369, 401, 398), (398, 401, 376, 365), (367, 361, 398, 400), (400, 398, 365, 373), (362, 367, 400, 399), (399, 400, 373, 366), (371, 362, 399, 395), (395, 399, 366, 372), (370, 376, 401, 396), (396, 401, 369, 368), (375, 370, 396, 394), (394, 396, 368, 374), (643, 616, 407, 409), (409, 407, 356, 353), (616, 642, 402, 407), (407, 402, 355, 356), (354, 359, 404, 408), (408, 404, 617, 630), (359, 357, 403, 404), (404, 403, 614, 617), (357, 360, 405, 403), (403, 405, 615, 614), (360, 355, 402, 405), (630, 629, 406, 408), (408, 406, 358, 354), (629, 643, 409, 406), (406, 409, 353, 358), (378, 383, 415, 417), (417, 415, 385, 379), (383, 377, 410, 415), (415, 410, 384, 385), (382, 391, 412, 416), (416, 412, 387, 381), (391, 386, 411, 412), (412, 411, 380, 387), (386, 392, 413, 411), (411, 413, 388, 380), (392, 384, 410, 413), (413, 410, 377, 388), (381, 389, 414, 416), (416, 414, 390, 382), (389, 378, 417, 414), (414, 417, 379, 390), (361, 367, 418, 419), (419, 418, 380, 388), (367, 362, 420, 418), (418, 420, 387, 380), (362, 371, 421, 420), (420, 421, 381, 387), (371, 363, 422, 421), (421, 422, 389, 381), (363, 374, 423, 422), (422, 423, 378, 389), (374, 368, 424, 423), (423, 424, 383, 378), (368, 369, 425, 424), (424, 425, 377, 383), (369, 361, 419, 425), (425, 419, 388, 377), (356, 355, 427, 426), (426, 427, 376, 370), (353, 356, 426, 428), (428, 426, 370, 375), (358, 353, 428, 429), (429, 428, 375, 364), (354, 358, 429, 430), (430, 429, 364, 372), (359, 354, 430, 431), (431, 430, 372, 366), (357, 359, 431, 432), (432, 431, 366, 373), (360, 357, 432, 433), (433, 432, 373, 365), (433, 427, 355, 360), (365, 376, 427, 433), (502, 491, 440, 434), (434, 440, 512, 507), (434, 435, 494, 502), (507, 510, 435, 434), (435, 436, 501, 494), (510, 508, 436, 435), (436, 437, 495, 501), (508, 513, 437, 436), (437, 438, 503, 495), (513, 509, 438, 437), (438, 439, 492, 503), (509, 514, 439, 438), (439, 441, 497, 492), (514, 511, 441, 439), (441, 440, 491, 497), (511, 512, 440, 441), (442, 448, 479, 490), (498, 506, 448, 442), (443, 442, 490, 484), (499, 498, 442, 443), (444, 443, 484, 489), (493, 499, 443, 444), (445, 444, 489, 478), (504, 493, 444, 445), (446, 445, 478, 486), (496, 504, 445, 446), (447, 446, 486, 480), (505, 496, 446, 447), (449, 447, 480, 487), (500, 505, 447, 449), (448, 449, 487, 479), (506, 500, 449, 448), (453, 450, 488, 477), (478, 489, 450, 453), (451, 453, 477, 485), (486, 478, 453, 451), (454, 457, 490, 479), (475, 483, 457, 454), (456, 454, 479, 487), (481, 475, 454, 456), (455, 456, 487, 480), (476, 481, 456, 455), (451, 455, 480, 486), (485, 476, 455, 451), (452, 457, 483, 482), (484, 490, 457, 452), (450, 452, 482, 488), (489, 484, 452, 450), (461, 458, 514, 509), (619, 637, 458, 461), (459, 461, 509, 513), (621, 619, 461, 459), (462, 465, 638, 618), (507, 512, 465, 462), (464, 462, 618, 620), (510, 507, 462, 464), (463, 464, 620, 623), (508, 510, 464, 463), (459, 463, 623, 621), (513, 508, 463, 459), (460, 465, 512, 511), (622, 638, 465, 460), (458, 460, 511, 514), (637, 622, 460, 458), (473, 471, 499, 493), (492, 497, 471, 473), (471, 466, 498, 499), (497, 491, 466, 471), (472, 468, 501, 495), (496, 505, 468, 472), (468, 467, 494, 501), (505, 500, 467, 468), (467, 469, 502, 494), (500, 506, 469, 467), (469, 466, 491, 502), (506, 498, 466, 469), (472, 470, 504, 496), (495, 503, 470, 472), (470, 473, 493, 504), (503, 492, 473, 470), (482, 483, 475, 474), (474, 475, 481, 476), (488, 482, 474, 477), (477, 474, 476, 485), (583, 572, 521, 515), (515, 521, 593, 588), (515, 516, 575, 583), (588, 591, 516, 515), (516, 517, 582, 575), (591, 589, 517, 516), (517, 518, 576, 582), (589, 594, 518, 517), (518, 519, 584, 576), (594, 590, 519, 518), (519, 520, 573, 584), (590, 595, 520, 519), (520, 522, 578, 573), (595, 592, 522, 520), (522, 521, 572, 578), (592, 593, 521, 522), (523, 529, 560, 571), (579, 587, 529, 523), (524, 523, 571, 565), (580, 579, 523, 524), (525, 524, 565, 570), (574, 580, 524, 525), (526, 525, 570, 559), (585, 574, 525, 526), (527, 526, 559, 567), (577, 585, 526, 527), (528, 527, 567, 561), (586, 577, 527, 528), (530, 528, 561, 568), (581, 586, 528, 530), (529, 530, 568, 560), (587, 581, 530, 529), (534, 531, 569, 558), (559, 570, 531, 534), (532, 534, 558, 566), (567, 559, 534, 532), (535, 538, 571, 560), (556, 564, 538, 535), (537, 535, 560, 568), (562, 556, 535, 537), (536, 537, 568, 561), (557, 562, 537, 536), (532, 536, 561, 567), (566, 557, 536, 532), (533, 538, 564, 563), (565, 571, 538, 533), (531, 533, 563, 569), (570, 565, 533, 531), (542, 539, 595, 590), (540, 542, 590, 594), (588, 593, 546, 543), (591, 588, 543, 545), (589, 591, 545, 544), (594, 589, 544, 540), (541, 546, 593, 592), (539, 541, 592, 595), (554, 552, 580, 574), (573, 578, 552, 554), (552, 547, 579, 580), (578, 572, 547, 552), (553, 549, 582, 576), (577, 586, 549, 553), (549, 548, 575, 582), (586, 581, 548, 549), (548, 550, 583, 575), (581, 587, 550, 548), (550, 547, 572, 583), (587, 579, 547, 550), (553, 551, 585, 577), (576, 584, 551, 553), (551, 554, 574, 585), (584, 573, 554, 551), (563, 564, 556, 555), (555, 556, 562, 557), (569, 563, 555, 558), (558, 555, 557, 566), (259, 601, 602, 261), (601, 596, 597, 635), (260, 674, 601, 259), (674, 675, 596, 601), (634, 599, 598, 604), (258, 605, 603), (261, 602, 605, 258), (635, 597, 600, 636), (598, 599, 607, 606), (606, 607, 539, 542), (670, 598, 606, 609), (609, 606, 542, 540), (543, 546, 613, 612), (612, 613, 597, 596), (545, 543, 612, 611), (611, 612, 596, 675), (544, 545, 611, 610), (610, 611, 675, 672), (540, 544, 610, 609), (609, 610, 672, 670), (600, 597, 613, 608), (608, 613, 546, 541), (599, 600, 608, 607), (607, 608, 541, 539), (278, 277, 615, 644), (277, 275, 614, 615), (280, 624, 639, 632), (637, 619, 280, 632), (280, 661, 625, 624), (280, 619, 621, 661), (629, 631, 633, 643), (631, 618, 638, 633), (629, 630, 659, 631), (631, 659, 620, 618), (283, 351, 328, 284), (45, 43, 282, 716), (281, 285, 345, 325), (640, 639, 627), (638, 622, 637), (642, 616, 643), (278, 603, 636, 634), (599, 634, 636, 600), (601, 635, 605, 602), (603, 605, 635, 636), (201, 641, 640), (632, 639, 637), (643, 633, 638), (402, 642, 644), (402, 644, 615, 405), (274, 279, 628, 646), (614, 275, 649, 617), (620, 658, 648, 623), (617, 649, 658, 630), (621, 623, 648, 660), (625, 660, 646, 628), (650, 676, 265), (645, 676, 650), (650, 265, 266), (651, 265, 264), (266, 265, 651), (651, 264, 647), (692, 700, 702), (692, 702, 696), (345, 285, 704, 708), (334, 709, 707, 352), (262, 705, 704, 285), (620, 630, 658), (620, 659, 630), (621, 625, 661), (621, 660, 625), (648, 662, 660), (660, 662, 651), (651, 662, 266), (650, 662, 658), (658, 662, 648), (266, 662, 650), (649, 663, 658), (658, 663, 650), (650, 663, 645), (275, 663, 649), (645, 663, 671), (671, 663, 275), (664, 646, 660), (660, 651, 664), (664, 651, 647), (274, 646, 664), (665, 292, 346), (281, 325, 665, 666), (666, 665, 346, 286), (274, 664, 666, 286), (676, 645, 671), (292, 665, 325, 288), (271, 603, 278, 668), (271, 668, 667, 272), (272, 667, 273, 283), (273, 667, 639, 640), (637, 667, 668, 638), (278, 642, 643, 668), (638, 668, 643), (637, 639, 667), (273, 640, 641), (278, 644, 642), (264, 666, 647), (647, 666, 664), (264, 281, 666), (676, 673, 674), (674, 669, 675), (673, 669, 674), (675, 669, 672), (671, 669, 673), (670, 669, 671), (672, 669, 670), (673, 676, 671), (260, 676, 674), (275, 670, 671), (598, 670, 604), (275, 277, 604, 670), (700, 692, 689, 698, 685, 683, 682), (678, 680, 701, 702), (702, 701, 694, 696), (703, 699, 690, 693), (742, 47, 720, 743), (700, 682, 710, 707, 678, 702), (708, 704, 681, 679), (707, 709, 680, 678), (709, 708, 679, 680), (743, 720, 721, 744), (259, 261, 712, 714), (711, 710, 682, 683), (261, 269, 711, 712), (712, 711, 683, 685), (269, 270, 710, 711), (714, 712, 685, 686), (259, 714, 713, 260), (162, 692, 696, 164), (147, 689, 692, 162), (165, 695, 693, 159), (161, 691, 688, 148), (163, 690, 691, 161), (284, 328, 352, 270, 267), (716, 282, 715, 717), (43, 44, 722, 282), (282, 722, 723, 715), (44, 42, 719, 722), (722, 719, 718, 723), (61, 36, 718, 724), (724, 718, 719, 725), (735, 40, 706, 745), (745, 706, 677, 746), (751, 745, 746, 752), (762, 735, 745, 751), (749, 743, 744, 750), (769, 742, 743, 749), (753, 754, 728, 726), (766, 739, 731, 757), (755, 729, 741, 768), (750, 744, 739, 766), (38, 47, 742, 737), (62, 35, 732, 727), (26, 740, 730, 28), (23, 62, 727, 731), (768, 741, 738, 764), (764, 738, 728, 754), (46, 38, 737, 736), (761, 734, 735, 762), (752, 746, 736, 763), (759, 733, 729, 755), (28, 730, 732, 35), (761, 753, 726, 734), (17, 5, 753, 761), (31, 759, 755, 1), (716, 752, 763, 45), (17, 761, 762, 39), (52, 764, 754, 0), (53, 768, 764, 52), (51, 765, 760, 30), (724, 750, 766, 61), (1, 755, 768, 53), (61, 766, 757, 8), (5, 0, 754, 753), (63, 769, 749, 725), (725, 749, 750, 724), (39, 762, 751, 717), (717, 751, 752, 716), (737, 742, 769, 748), (727, 732, 758, 747), (740, 767, 756, 730), (731, 727, 747, 757), (736, 737, 748, 763), (730, 756, 758, 732), (819, 770, 771, 820), (772, 804, 820, 771), (773, 806, 804, 772), (819, 818, 770), (817, 774, 818), (770, 818, 774, 776), (776, 775, 771, 770), (772, 771, 775, 777, 778), (776, 779, 777, 775), (816, 780, 774, 817), (815, 781, 780, 816), (814, 782, 781, 815), (781, 783, 780), (782, 783, 781), (776, 774, 780, 783), (779, 776, 783, 784), (813, 785, 782, 814), (783, 782, 785), (812, 786, 785, 813), (786, 787, 785), (784, 783, 785, 787), (773, 772, 778, 788), (789, 807, 806, 773), (788, 790, 789, 773), (777, 791, 790, 788, 778), (793, 784, 787, 792), (794, 779, 784, 793), (779, 794, 791, 777), (786, 812, 821, 795), (787, 786, 795), (796, 808, 807, 789), (790, 797, 796, 789), (791, 797, 790), (797, 791, 798), (791, 800, 799, 798), (794, 801, 800, 791), (802, 801, 794, 793), (803, 802, 793, 792), (805, 808, 796, 797, 798), (809, 805, 798, 799), (760, 765, 767, 740, 26, 33, 822), (803, 792, 811, 810), (795, 821, 811), (792, 787, 811), (787, 795, 811), (809, 799, 760, 822), (30, 760, 799, 800), (54, 30, 800, 801), (31, 54, 801, 802), (759, 31, 802, 803), (29, 733, 759, 803, 810), (334, 345, 708, 709), (260, 713, 657, 263), (262, 263, 657, 705), (657, 684, 652, 705), (653, 686, 654, 697), (697, 654, 687, 688), (686, 685, 698, 654), (654, 698, 689, 687), (652, 684, 655, 699), (699, 655, 691, 690), (684, 653, 697, 655), (655, 697, 688, 691), (680, 679, 656, 701), (701, 656, 695, 694), (679, 681, 703, 656), (656, 703, 693, 695), (681, 652, 699, 703), (704, 705, 652, 681), (713, 714, 686, 653), (657, 713, 653, 684)])
me_human.materials.append(None)
me_human.use_remesh_preserve_volume = False
me_human.use_remesh_preserve_attributes = False
me_human.use_mirror_x = True
me_human.auto_texspace = False
me_human.update()
arm_bones = bpy.data.armatures.new('Bones')  # bones are not reproduced

# ---- objects
ob_armature = bpy.data.objects.new('Armature', arm_bones)
ob_human = bpy.data.objects.new('human', me_human)

# ---- transforms, parenting, visibility, modifiers, constraints
ob_armature.location = (0.0, 0.0, 0.0)
ob_armature.scale = (1.586, 1.586, 1.586)
ob_armature.show_in_front = True
ob_armature.lineart.crease_threshold = 0.0
ob_human.parent = ob_armature
ob_human.matrix_parent_inverse = Matrix(((0.6305, 0.0, 0.0, 0.0), (0.0, 0.6305, 0.0, 0.0), (0.0, 0.0, 0.6305, 0.0), (0.0, 0.0, 0.0, 1.0)))
ob_human.location = (0.0, 0.0, 2.802)
ob_human.scale = (0.3442, 0.3442, 0.3442)
ob_human.show_texture_space = True
ob_human.lineart.crease_threshold = 0.0
ob_human.use_mesh_mirror_x = True
_vg = ob_human.vertex_groups.new(name='torso')
for _i, _w in zip([0, 2, 3, 5, 6, 7, 8, 14, 17, 21, 22, 23, 24, 27, 34, 36, 37, 38, 39, 40, 41, 43, 45, 46, 47, 48, 49, 59, 60, 61, 62, 63, 64, 68, 69, 140, 282, 677, 706, 715, 716, 717, 718, 719, 720, 721, 722, 723, 724, 725, 726, 727, 728, 731, 734, 735, 736, 737, 738, 739, 742, 743, 744, 745, 746, 747, 748, 749, 750, 751, 752, 753, 754, 757, 761, 762, 763, 764, 766, 769], [0.01526, 0.7304, 0.7448, 0.1057, 0.09685, 0.1525, 0.7909, 0.5131, 0.8032, 0.8305, 0.2033, 0.8345, 0.1339, 0.007318, 0.01984, 0.1132, 0.2591, 0.6866, 0.7169, 0.7971, 0.5793, 0.11, 0.6023, 0.4293, 0.4804, 0.09877, 0.1144, 0.0405, 0.701, 0.31, 0.0773, 0.1972, 0.08084, 0.06819, 0.008755, 0.0121, 0.1539, 0.6359, 0.7435, 0.1988, 0.6776, 0.7035, 0.05437, 0.01905, 0.4842, 0.5176, 0.009861, 0.04939, 0.2586, 0.2483, 0.1018, 0.0836, 0.01865, 0.8347, 0.8312, 0.7935, 0.5068, 0.55, 0.00406, 0.5479, 0.4659, 0.4593, 0.4879, 0.7516, 0.67, 0.08576, 0.5453, 0.4451, 0.4718, 0.7503, 0.6752, 0.1028, 0.01826, 0.8327, 0.8299, 0.7891, 0.5244, 0.003136, 0.5312, 0.4426]): _vg.add([_i], _w, 'REPLACE')
_vg = ob_human.vertex_groups.new(name='upper leg.L')
for _i, _w in zip([2, 3, 8, 14, 17, 21, 22, 23, 36, 37, 38, 39, 40, 41, 42, 43, 44, 45, 46, 47, 49, 50, 60, 61, 63, 64, 65, 66, 67, 68, 69, 70, 71, 72, 73, 74, 75, 76, 77, 78, 79, 80, 81, 82, 83, 84, 85, 86, 87, 88, 90, 92, 282, 677, 706, 715, 716, 717, 718, 719, 720, 721, 722, 723, 724, 725, 731, 734, 735, 736, 737, 739, 742, 743, 744, 745, 746, 748, 749, 750, 751, 752, 757, 761, 762, 763, 766, 769], [0.1221, 0.1132, 0.1037, 0.4831, 0.0698, 0.05243, 0.01837, 0.07185, 0.8722, 0.7127, 0.3091, 0.2567, 0.1795, 0.3981, 0.9862, 0.8873, 0.9745, 0.3936, 0.5683, 0.5162, 0.8669, 0.8752, 0.128, 0.6743, 0.8002, 0.9121, 0.9915, 0.9747, 0.991, 0.9268, 0.9625, 0.8707, 0.9694, 0.9252, 0.9356, 0.8388, 0.3638, 0.4419, 0.1889, 0.6173, 0.1997, 0.4195, 0.1571, 0.2152, 0.03959, 0.2306, 0.01363, 0.2094, 0.02057, 0.05987, 0.05433, 0.05979, 0.8398, 0.3585, 0.2445, 0.7874, 0.3146, 0.2818, 0.9409, 0.9638, 0.5094, 0.4707, 0.9675, 0.9441, 0.7339, 0.7475, 0.07123, 0.05213, 0.1826, 0.4902, 0.4465, 0.4322, 0.5309, 0.5351, 0.5019, 0.2358, 0.3239, 0.4512, 0.5494, 0.5183, 0.237, 0.3185, 0.07257, 0.05294, 0.1869, 0.4725, 0.4495, 0.5543]): _vg.add([_i], _w, 'REPLACE')
_vg = ob_human.vertex_groups.new(name='lower leg.L')
for _i, _w in zip([50, 70, 71, 72, 73, 74, 75, 76, 77, 78, 79, 80, 81, 82, 83, 84, 85, 86, 87, 88, 89, 90, 91, 92, 93, 94, 95, 96, 97, 98, 99, 100, 101, 102, 103, 104, 105, 106, 107, 108, 109, 110, 111, 112, 113, 114, 116, 117, 120], [0.1216, 0.1286, 0.01074, 0.07446, 0.06327, 0.1586, 0.6349, 0.5576, 0.8111, 0.3825, 0.8, 0.5793, 0.8423, 0.7845, 0.9552, 0.7693, 0.9681, 0.79, 0.9644, 0.9398, 0.9935, 0.9455, 0.9978, 0.9398, 0.9878, 0.9753, 0.9977, 0.9835, 0.9994, 0.9749, 0.09744, 0.8623, 0.7984, 0.5578, 0.1896, 0.832, 0.1604, 0.5141, 0.4387, 0.4437, 0.9963, 0.9938, 0.9922, 0.9917, 0.9943, 0.9902, 0.07537, 0.06053, 0.01447]): _vg.add([_i], _w, 'REPLACE')
_vg = ob_human.vertex_groups.new(name='foot.L')
for _i, _w in zip([99, 100, 101, 102, 103, 104, 105, 106, 107, 108, 115, 116, 117, 118, 119, 120, 122, 123, 124, 125, 126, 127, 128], [0.9019, 0.1374, 0.1995, 0.4411, 0.8079, 0.1677, 0.8369, 0.4844, 0.5569, 0.5553, 0.9809, 0.893, 0.9044, 0.9576, 0.9747, 0.8998, 0.0845, 0.2434, 0.03978, 0.006336, 0.09767, 0.2443, 0.01574]): _vg.add([_i], _w, 'REPLACE')
_vg = ob_human.vertex_groups.new(name='toes.L')
for _i, _w in zip([116, 117, 120, 121, 122, 123, 124, 125, 126, 127, 128], [0.01323, 0.02021, 0.06792, 0.9787, 0.9112, 0.7451, 0.9535, 0.9716, 0.8979, 0.7446, 0.966]): _vg.add([_i], _w, 'REPLACE')
_vg = ob_human.vertex_groups.new(name='chest')
for _i, _w in zip([0, 1, 2, 3, 4, 5, 6, 7, 8, 9, 10, 11, 12, 13, 15, 16, 17, 18, 19, 20, 21, 22, 23, 24, 25, 26, 27, 28, 29, 30, 31, 32, 33, 34, 35, 48, 51, 52, 53, 54, 57, 58, 59, 60, 62, 129, 130, 133, 134, 135, 136, 140, 167, 171, 172, 175, 176, 726, 727, 728, 729, 730, 731, 732, 733, 734, 738, 740, 741, 747, 753, 754, 755, 756, 757, 758, 759, 760, 761, 764, 765, 767, 768, 782, 783, 784, 785, 786, 787, 792, 793, 795, 802, 803, 810, 811, 812, 813, 814, 821, 822], [0.6147, 0.5301, 0.1215, 0.1202, 0.5921, 0.7932, 0.8199, 0.7104, 0.08954, 0.2287, 0.2589, 0.07698, 0.07578, 0.2578, 0.2443, 0.6599, 0.1111, 0.1628, 0.122, 0.09922, 0.1046, 0.6289, 0.08346, 0.6812, 0.7484, 0.7401, 0.804, 0.7983, 0.2314, 0.05457, 0.1549, 0.6608, 0.6579, 0.8094, 0.818, 0.7849, 0.1799, 0.5436, 0.3229, 0.06712, 0.5371, 0.0002473, 0.3012, 0.1409, 0.853, 0.1706, 0.1803, 0.1088, 0.1275, 0.04581, 0.06136, 0.2086, 0.05613, 0.03274, 0.01822, 0.06114, 0.05423, 0.8153, 0.8444, 0.7977, 0.6691, 0.7778, 0.08318, 0.8016, 0.2011, 0.104, 0.785, 0.7104, 0.7183, 0.8395, 0.8134, 0.7891, 0.6628, 0.7652, 0.08345, 0.7921, 0.1929, 0.07402, 0.1043, 0.7707, 0.5914, 0.689, 0.6949, 0.005382, 0.004552, 0.0006183, 0.01679, 0.04295, 0.05055, 0.05448, 0.03557, 0.05322, 0.04344, 0.0878, 0.1185, 0.0772, 0.04344, 0.01704, 0.00554, 0.05392, 0.1003]): _vg.add([_i], _w, 'REPLACE')
_vg = ob_human.vertex_groups.new(name='neck')
for _i, _w in zip([1, 11, 12, 18, 20, 25, 26, 28, 29, 30, 31, 32, 33, 51, 53, 54, 57, 729, 733, 740, 741, 755, 759, 760, 765, 767, 768, 770, 774, 776, 779, 780, 781, 782, 783, 784, 785, 786, 787, 792, 793, 794, 795, 799, 800, 801, 802, 803, 805, 809, 810, 811, 812, 813, 814, 815, 816, 817, 818, 819, 821, 822], [0.1744, 0.02452, 0.002725, 0.005971, 0.09464, 0.05906, 0.09202, 0.00458, 0.4645, 0.7923, 0.6108, 0.169, 0.2305, 0.1202, 0.005243, 0.746, 0.05212, 0.1663, 0.5216, 0.08319, 0.05037, 0.1675, 0.5348, 0.864, 0.2129, 0.08247, 0.04585, 0.02775, 0.05033, 0.03783, 0.03331, 0.05926, 0.06973, 0.07721, 0.0795, 0.07801, 0.09111, 0.1221, 0.1337, 0.1513, 0.1405, 0.0802, 0.1376, 0.04053, 0.03752, 0.1095, 0.1998, 0.2564, 0.0002388, 0.08697, 0.2775, 0.1893, 0.1225, 0.09124, 0.07726, 0.06916, 0.06256, 0.05198, 0.03948, 0.02731, 0.1389, 0.8338]): _vg.add([_i], _w, 'REPLACE')
_vg = ob_human.vertex_groups.new(name='head')
for _i, _w in zip([1, 29, 30, 31, 32, 54, 729, 733, 755, 759, 760, 770, 771, 772, 773, 774, 775, 776, 777, 778, 779, 780, 781, 782, 783, 784, 785, 786, 787, 788, 789, 790, 791, 792, 793, 794, 795, 796, 797, 798, 799, 800, 801, 802, 803, 804, 805, 806, 807, 808, 809, 810, 811, 812, 813, 814, 815, 816, 817, 818, 819, 820, 821, 822], [0.04005, 0.2604, 0.07563, 0.1671, 0.077, 0.09841, 0.0664, 0.2339, 0.0635, 0.2277, 0.05095, 0.9444, 0.9736, 0.9812, 0.9932, 0.9277, 0.9701, 0.9374, 0.9727, 0.9807, 0.9424, 0.9145, 0.8991, 0.8877, 0.8856, 0.8891, 0.8669, 0.8199, 0.8032, 0.992, 0.9983, 0.9964, 0.9806, 0.7799, 0.8029, 0.8932, 0.7962, 0.9949, 0.9929, 0.979, 0.9476, 0.9471, 0.861, 0.7317, 0.6324, 0.9807, 0.9716, 0.9934, 0.9988, 0.995, 0.9026, 0.5782, 0.7158, 0.8192, 0.8666, 0.8876, 0.8998, 0.9096, 0.9252, 0.9358, 0.9447, 0.974, 0.7941, 0.05107]): _vg.add([_i], _w, 'REPLACE')
_vg = ob_human.vertex_groups.new(name='upper arm.L')
for _i, _w in zip([0, 1, 2, 4, 5, 6, 7, 9, 10, 11, 12, 13, 15, 16, 18, 19, 20, 22, 24, 25, 26, 27, 28, 29, 30, 31, 32, 33, 34, 35, 48, 51, 52, 53, 54, 55, 56, 57, 58, 59, 60, 62, 129, 130, 131, 132, 133, 134, 135, 136, 137, 138, 139, 140, 141, 142, 143, 144, 145, 146, 149, 150, 151, 152, 153, 154, 155, 156, 157, 158, 167, 168, 169, 170, 171, 172, 173, 174, 175, 176, 726, 727, 728, 729, 730, 732, 733, 738, 740, 741, 747, 753, 754, 755, 756, 758, 759, 764, 765, 767, 768, 810], [0.3367, 0.2491, 0.001175, 0.377, 0.08769, 0.07009, 0.1131, 0.7498, 0.708, 0.8807, 0.8911, 0.7215, 0.7296, 0.3059, 0.8047, 0.8557, 0.7912, 0.1317, 0.1624, 0.1573, 0.1582, 0.137, 0.1604, 0.03568, 0.07732, 0.0667, 0.09025, 0.09605, 0.1306, 0.144, 0.1015, 0.6849, 0.4154, 0.6326, 0.08834, 0.881, 0.9328, 0.4029, 0.9544, 0.6395, 0.009177, 0.05882, 0.8086, 0.7915, 0.9686, 0.9751, 0.8797, 0.8554, 0.9446, 0.9289, 0.449, 0.09379, 0.9881, 0.7475, 0.9549, 0.9348, 0.9366, 0.8905, 0.9351, 0.9077, 0.9073, 0.9159, 0.1374, 0.08776, 0.4241, 0.0891, 0.1709, 0.07317, 0.07148, 0.1206, 0.9138, 0.9916, 0.9741, 0.976, 0.9427, 0.9525, 0.9898, 0.9876, 0.9168, 0.9252, 0.07001, 0.06061, 0.146, 0.09608, 0.1838, 0.1621, 0.03557, 0.1615, 0.197, 0.2025, 0.06308, 0.07088, 0.1555, 0.1042, 0.1972, 0.172, 0.03793, 0.1773, 0.1807, 0.2189, 0.2301, 0.0008124]): _vg.add([_i], _w, 'REPLACE')
_vg = ob_human.vertex_groups.new(name='lower arm.L')
for _i, _w in zip([55, 56, 137, 138, 141, 142, 143, 144, 145, 146, 147, 148, 149, 150, 151, 152, 153, 154, 155, 156, 157, 158, 159, 160, 161, 162, 163, 164, 165, 166, 259, 260, 652, 653, 654, 655, 656, 657, 678, 679, 680, 681, 682, 683, 684, 685, 686, 687, 688, 689, 690, 691, 692, 693, 694, 695, 696, 697, 698, 699, 700, 701, 702, 703, 704, 705, 707, 708, 709, 710, 711, 712, 713, 714], [0.1119, 0.06529, 0.5508, 0.9055, 0.03469, 0.05639, 0.06204, 0.1008, 0.06358, 0.08374, 0.9927, 0.9761, 0.08775, 0.08131, 0.8623, 0.9114, 0.5758, 0.91, 0.8289, 0.9261, 0.9279, 0.8791, 0.9862, 0.9934, 0.9758, 0.9931, 0.9877, 0.9947, 0.9945, 0.9897, 0.04437, 0.004067, 0.1374, 0.125, 0.434, 0.4235, 0.174, 0.09642, 0.09532, 0.08986, 0.1341, 0.128, 0.1557, 0.102, 0.1858, 0.1489, 0.206, 0.9719, 0.9733, 0.9601, 0.9717, 0.9781, 0.949, 0.9604, 0.9425, 0.9549, 0.9465, 0.2656, 0.3013, 0.2498, 0.2896, 0.2657, 0.2483, 0.2337, 0.08157, 0.08134, 0.02602, 0.04076, 0.05731, 0.05435, 0.05196, 0.06524, 0.07627, 0.1274]): _vg.add([_i], _w, 'REPLACE')
_vg = ob_human.vertex_groups.new(name='upper thumb.L')
for _i, _w in zip([262, 264, 267, 268, 269, 270, 272, 273, 276, 281, 283, 284, 285, 286, 287, 288, 289, 290, 291, 292, 293, 294, 295, 296, 297, 298, 299, 300, 301, 302, 303, 304, 305, 307, 310, 311, 318, 325, 326, 327, 328, 333, 334, 335, 336, 345, 346, 347, 348, 349, 350, 351, 352, 647, 652, 656, 664, 665, 666, 678, 679, 680, 681, 682, 683, 694, 699, 700, 701, 702, 703, 704, 705, 707, 708, 709, 710, 711], [0.01485, 0.05777, 0.1741, 0.05131, 0.05644, 0.1399, 0.06886, 0.03866, 0.005393, 0.2797, 0.1345, 0.5004, 0.1951, 0.0751, 0.06856, 0.7255, 0.7843, 0.2231, 0.9758, 0.2691, 0.9367, 0.9438, 0.307, 0.6884, 0.5684, 0.09929, 0.2229, 0.1519, 0.1354, 0.3033, 0.3054, 0.006914, 0.05013, 0.05501, 0.06926, 0.06155, 0.00455, 0.6234, 0.6994, 0.7537, 0.7013, 0.1168, 0.9571, 0.3026, 0.8495, 0.8222, 0.1481, 0.3703, 0.8295, 0.8199, 0.3895, 0.2035, 0.9152, 0.03533, 0.03384, 0.5644, 0.003687, 0.3363, 0.2074, 0.7192, 0.6904, 0.6702, 0.1765, 0.09546, 0.02831, 0.00412, 0.02443, 0.06741, 0.4038, 0.3785, 0.1487, 0.1979, 0.03747, 0.8498, 0.7695, 0.8341, 0.1439, 0.04804]): _vg.add([_i], _w, 'REPLACE')
_vg = ob_human.vertex_groups.new(name='lower thumb.L')
for _i, _w in zip([283, 286, 287, 288, 289, 290, 292, 294, 295, 296, 297, 298, 299, 300, 301, 302, 303, 304, 305, 306, 307, 308, 309, 310, 311, 312, 313, 314, 315, 316, 317, 318, 319, 320, 321, 322, 323, 324, 325, 326, 327, 328, 329, 330, 331, 332, 333, 335, 336, 337, 338, 339, 340, 341, 342, 343, 344, 346, 347, 348, 349, 350, 351, 665, 666], [0.06857, 0.04327, 0.05261, 0.09889, 0.09482, 0.2109, 0.2116, 0.01046, 0.2077, 0.2718, 0.3249, 0.898, 0.6191, 0.8442, 0.852, 0.5244, 0.5758, 0.9677, 0.9305, 0.9957, 0.9204, 0.9891, 0.9807, 0.8946, 0.9284, 0.9842, 0.9682, 0.9987, 0.97, 0.9955, 0.9916, 0.96, 0.9755, 0.9997, 0.9992, 0.9998, 0.995, 0.9903, 0.02812, 0.2066, 0.1722, 0.02803, 0.9992, 0.9999, 0.9997, 0.9912, 0.09499, 0.3499, 0.1465, 0.9978, 0.9996, 0.9986, 0.9998, 0.9983, 0.9975, 0.9923, 0.9876, 0.1061, 0.2866, 0.1604, 0.1695, 0.3003, 0.1263, 0.1138, 0.06931]): _vg.add([_i], _w, 'REPLACE')
_vg = ob_human.vertex_groups.new(name='hand.L')
for _i, _w in zip([258, 259, 260, 261, 262, 263, 264, 265, 266, 267, 268, 269, 270, 271, 272, 273, 278, 281, 283, 284, 285, 286, 287, 288, 289, 290, 292, 293, 295, 297, 299, 302, 325, 326, 327, 328, 333, 334, 335, 345, 346, 347, 350, 351, 352, 596, 597, 600, 601, 602, 603, 605, 632, 633, 634, 635, 636, 637, 638, 639, 643, 645, 646, 647, 648, 649, 650, 651, 652, 653, 654, 655, 656, 657, 658, 662, 663, 664, 665, 666, 667, 668, 669, 671, 672, 673, 674, 675, 676, 678, 679, 680, 681, 682, 683, 684, 685, 686, 687, 688, 689, 690, 692, 693, 694, 696, 697, 698, 699, 700, 701, 702, 703, 704, 705, 707, 708, 709, 710, 711, 712, 713, 714], [0.7512, 0.9022, 0.9054, 0.8859, 0.9451, 0.9498, 0.9121, 0.9132, 0.7222, 0.7563, 0.8429, 0.8886, 0.8229, 0.6985, 0.6457, 0.01889, 0.02845, 0.65, 0.1212, 0.3825, 0.7767, 0.09143, 0.03776, 0.1195, 0.06204, 0.07661, 0.1351, 0.01756, 0.07756, 0.02342, 0.01003, 0.03905, 0.2888, 0.05094, 0.009553, 0.1852, 0.06221, 0.01181, 0.0573, 0.158, 0.1232, 0.09243, 0.05469, 0.09628, 0.0698, 0.05211, 0.06303, 0.004433, 0.5779, 0.7162, 0.2227, 0.5959, 0.003549, 0.01762, 0.01071, 0.3442, 0.09964, 0.03586, 0.04829, 0.0009138, 0.02453, 0.3043, 0.05999, 0.7153, 0.0584, 0.01753, 0.5094, 0.8304, 0.8196, 0.8582, 0.5594, 0.5696, 0.2606, 0.8902, 0.02202, 0.2383, 0.07949, 0.2243, 0.2897, 0.4359, 0.1664, 0.1778, 0.07827, 0.03535, 0.01735, 0.3089, 0.4564, 0.02168, 0.7546, 0.1842, 0.2179, 0.1946, 0.6939, 0.7443, 0.8532, 0.8018, 0.8257, 0.7777, 0.005002, 0.002139, 0.0254, 0.0009278, 0.03555, 0.01159, 0.01069, 0.01652, 0.7278, 0.6829, 0.7124, 0.6409, 0.3297, 0.3722, 0.6169, 0.7181, 0.8731, 0.1103, 0.1819, 0.1072, 0.7946, 0.8859, 0.8912, 0.8936, 0.8476]): _vg.add([_i], _w, 'REPLACE')
_vg = ob_human.vertex_groups.new(name='upper middle.L')
for _i, _w in zip([205, 207, 208, 266, 267, 268, 271, 272, 273, 278, 280, 283, 351, 406, 409, 434, 435, 436, 437, 438, 439, 440, 441, 458, 459, 460, 461, 462, 463, 464, 465, 466, 467, 468, 469, 470, 471, 472, 473, 491, 492, 494, 495, 497, 501, 502, 503, 507, 508, 509, 510, 511, 512, 513, 514, 603, 616, 617, 618, 619, 620, 621, 622, 623, 624, 625, 627, 628, 629, 630, 631, 632, 633, 634, 637, 638, 639, 640, 641, 642, 643, 644, 645, 646, 647, 648, 649, 650, 651, 658, 659, 660, 661, 662, 663, 664, 667, 668], [0.05286, 0.02961, 0.01549, 0.09293, 0.01271, 0.007658, 0.1232, 0.1133, 0.0548, 0.06617, 0.4353, 0.03454, 0.009337, 0.03149, 0.03195, 0.8186, 0.7167, 0.7131, 0.679, 0.6904, 0.5554, 0.6923, 0.6945, 0.9156, 0.9335, 0.9419, 0.8997, 0.9373, 0.9614, 0.9538, 0.9398, 0.06541, 0.06386, 0.05497, 0.07274, 0.06369, 0.04851, 0.05807, 0.05246, 0.3727, 0.33, 0.4181, 0.3684, 0.2816, 0.2926, 0.7371, 0.5391, 0.8897, 0.888, 0.8149, 0.8697, 0.9094, 0.8907, 0.8392, 0.8332, 0.03754, 0.05638, 0.0365, 0.6951, 0.7073, 0.7363, 0.7467, 0.8416, 0.8694, 0.2881, 0.2326, 0.06935, 0.05906, 0.2306, 0.1572, 0.4578, 0.4204, 0.4865, 0.01215, 0.692, 0.7099, 0.2148, 0.03925, 0.01599, 0.05876, 0.2596, 0.01174, 0.05461, 0.1273, 0.03289, 0.7491, 0.05767, 0.1069, 0.064, 0.2726, 0.376, 0.6402, 0.4018, 0.5804, 0.05434, 0.0967, 0.5499, 0.548]): _vg.add([_i], _w, 'REPLACE')
_vg = ob_human.vertex_groups.new(name='upper arm.R')
_vg = ob_human.vertex_groups.new(name='lower arm.R')
_vg = ob_human.vertex_groups.new(name='upper thumb.R')
_vg = ob_human.vertex_groups.new(name='lower thumb.R')
_vg = ob_human.vertex_groups.new(name='hand.R')
_vg = ob_human.vertex_groups.new(name='fingers.R')
_vg = ob_human.vertex_groups.new(name='upper leg.R')
_vg = ob_human.vertex_groups.new(name='lower leg.R')
_vg = ob_human.vertex_groups.new(name='foot.R')
_vg = ob_human.vertex_groups.new(name='toes.R')
_vg = ob_human.vertex_groups.new(name='lower middle.L')
for _i, _w in zip([434, 435, 436, 437, 438, 439, 440, 441, 442, 443, 444, 445, 446, 447, 448, 449, 450, 451, 452, 453, 454, 455, 456, 457, 466, 467, 468, 469, 470, 471, 472, 473, 474, 475, 476, 477, 478, 479, 480, 481, 482, 483, 484, 485, 486, 487, 488, 489, 490, 491, 492, 493, 494, 495, 496, 497, 498, 499, 500, 501, 502, 503, 504, 505, 506, 507, 508, 509, 510, 511, 512, 513, 514], [0.1796, 0.2814, 0.2849, 0.3183, 0.3069, 0.4424, 0.3056, 0.3039, 0.9914, 0.9958, 0.9932, 0.9924, 0.9907, 0.9903, 0.9916, 0.9899, 0.9993, 0.9994, 0.9996, 0.9995, 0.9995, 0.9993, 0.9994, 0.9992, 0.9344, 0.936, 0.9449, 0.9271, 0.9361, 0.9506, 0.9417, 0.9474, 1.0, 0.9999, 0.9999, 0.9999, 0.9949, 0.9945, 0.9956, 0.9999, 0.9999, 0.9998, 0.9982, 0.9999, 0.995, 0.9945, 0.9999, 0.9962, 0.9957, 0.6264, 0.6689, 0.9872, 0.5808, 0.6302, 0.986, 0.7177, 0.9831, 0.9883, 0.9846, 0.7066, 0.2618, 0.4595, 0.9896, 0.9842, 0.9885, 0.1078, 0.1085, 0.1808, 0.1272, 0.08653, 0.1047, 0.1563, 0.1616]): _vg.add([_i], _w, 'REPLACE')
_vg = ob_human.vertex_groups.new(name='upper fingers.R')
_vg = ob_human.vertex_groups.new(name='lower fingers.R')
_vg = ob_human.vertex_groups.new(name='upper index.L')
for _i, _w in zip([177, 178, 179, 180, 181, 182, 183, 184, 201, 202, 203, 204, 205, 206, 207, 208, 209, 210, 211, 212, 213, 214, 215, 216, 234, 235, 237, 238, 240, 244, 245, 246, 250, 251, 252, 253, 254, 255, 256, 257, 271, 272, 273, 274, 276, 279, 280, 281, 283, 284, 286, 287, 288, 289, 290, 292, 295, 296, 297, 299, 302, 303, 310, 325, 326, 327, 328, 333, 335, 346, 347, 350, 351, 458, 459, 460, 461, 619, 621, 622, 623, 624, 625, 626, 627, 628, 632, 637, 638, 639, 640, 641, 646, 647, 648, 651, 660, 661, 662, 664, 665, 666, 667, 668], [0.5316, 0.639, 0.6873, 0.6518, 0.5571, 0.4399, 0.3799, 0.3585, 0.9672, 0.9814, 0.9528, 0.9793, 0.9241, 0.9717, 0.9445, 0.9298, 0.05642, 0.07012, 0.06596, 0.05869, 0.06744, 0.04236, 0.06828, 0.06258, 0.2014, 0.2772, 0.3667, 0.3674, 0.1686, 0.2956, 0.3725, 0.39, 0.6949, 0.8601, 0.7363, 0.7887, 0.7769, 0.7397, 0.8135, 0.7484, 0.002692, 0.1294, 0.8372, 0.9212, 0.9174, 0.9469, 0.5451, 0.0284, 0.6263, 0.06368, 0.7709, 0.8187, 0.05154, 0.05194, 0.4739, 0.3706, 0.3842, 2.346e-05, 0.067, 0.1225, 0.1229, 0.0902, 0.002802, 0.03053, 0.03108, 0.03086, 0.05819, 0.7084, 0.2792, 0.607, 0.2414, 0.2411, 0.539, 0.06116, 0.05212, 0.0009892, 0.08322, 0.274, 0.2379, 0.07902, 0.06063, 0.6929, 0.7547, 0.9628, 0.8979, 0.9219, 0.5224, 0.2164, 0.0506, 0.7355, 0.9134, 0.921, 0.7915, 0.1716, 0.05282, 0.05054, 0.3242, 0.5833, 0.01915, 0.6326, 0.2416, 0.2582, 0.2173, 0.02109]): _vg.add([_i], _w, 'REPLACE')
_vg = ob_human.vertex_groups.new(name='lower index.L')
for _i, _w in zip([177, 178, 179, 180, 181, 182, 183, 184, 185, 186, 187, 188, 189, 190, 191, 192, 193, 194, 195, 196, 197, 198, 199, 200, 208, 209, 210, 211, 212, 213, 214, 215, 216, 217, 218, 219, 220, 221, 222, 223, 224, 225, 226, 227, 228, 229, 230, 231, 232, 233, 234, 235, 236, 237, 238, 239, 240, 241, 242, 243, 244, 245, 246, 247, 248, 249, 250, 251, 252, 253, 254, 255, 256, 257], [0.4656, 0.3582, 0.3109, 0.3473, 0.4423, 0.5592, 0.6173, 0.6402, 0.9912, 0.995, 0.9918, 0.9918, 0.9905, 0.9906, 0.9921, 0.9902, 0.999, 0.9994, 0.9994, 0.9995, 0.9994, 0.9995, 0.9994, 0.999, 0.01585, 0.9432, 0.9296, 0.9339, 0.941, 0.9325, 0.9536, 0.9316, 0.9373, 0.9999, 0.9999, 0.9999, 0.9999, 0.9945, 0.9944, 0.9958, 0.9999, 0.9998, 0.9998, 0.9978, 0.9999, 0.9949, 0.9945, 0.9998, 0.9956, 0.9954, 0.7973, 0.7222, 0.9835, 0.6318, 0.632, 0.9849, 0.8308, 0.9829, 0.9859, 0.9847, 0.7036, 0.6256, 0.6096, 0.9888, 0.9835, 0.9895, 0.3011, 0.1369, 0.2629, 0.207, 0.2204, 0.2541, 0.1853, 0.2501]): _vg.add([_i], _w, 'REPLACE')
_vg = ob_human.vertex_groups.new(name='upper ring.L')
for _i, _w in zip([258, 266, 268, 271, 275, 277, 278, 353, 354, 355, 356, 357, 358, 359, 360, 362, 363, 364, 365, 366, 367, 368, 369, 370, 371, 372, 373, 374, 375, 376, 394, 395, 396, 397, 398, 399, 400, 401, 402, 403, 404, 405, 406, 407, 408, 409, 423, 425, 426, 427, 428, 429, 430, 431, 432, 433, 462, 464, 465, 539, 540, 542, 597, 598, 599, 600, 601, 602, 603, 604, 605, 606, 607, 608, 609, 610, 614, 615, 616, 617, 618, 620, 622, 623, 629, 630, 631, 633, 634, 635, 636, 637, 638, 642, 643, 644, 645, 648, 649, 650, 651, 658, 659, 660, 662, 663, 667, 668, 669, 670, 671, 672, 673, 674, 675, 676], [0.06863, 0.1258, 0.01256, 0.08983, 0.7955, 0.6451, 0.6805, 0.9289, 0.9435, 0.938, 0.9553, 0.9494, 0.9241, 0.9624, 0.9368, 0.01561, 0.01005, 0.8493, 0.8604, 0.8137, 0.005767, 0.05804, 0.04719, 0.774, 0.01636, 0.8341, 0.8381, 0.05236, 0.7885, 0.7922, 0.1987, 0.153, 0.2036, 0.1593, 0.1451, 0.1545, 0.1472, 0.192, 0.9666, 0.9817, 0.9827, 0.9736, 0.9484, 0.968, 0.968, 0.944, 0.006603, 0.002165, 0.8989, 0.8769, 0.8662, 0.891, 0.9051, 0.9187, 0.9113, 0.9027, 0.05451, 0.01945, 0.01985, 0.04413, 0.01177, 0.04821, 0.01395, 0.2422, 0.179, 0.06928, 0.058, 0.0504, 0.5061, 0.4405, 0.1048, 0.1303, 0.1066, 0.03575, 0.1055, 0.01572, 0.9182, 0.9153, 0.9066, 0.923, 0.2837, 0.239, 0.04316, 0.05328, 0.7515, 0.8227, 0.5205, 0.4341, 0.3927, 0.06979, 0.1569, 0.02156, 0.173, 0.8685, 0.656, 0.8883, 0.5103, 0.1329, 0.8548, 0.2895, 0.01669, 0.6637, 0.6037, 0.004138, 0.1316, 0.7948, 0.01764, 0.1977, 0.119, 0.2217, 0.6511, 0.07594, 0.1676, 0.06509, 0.009468, 0.05167]): _vg.add([_i], _w, 'REPLACE')
_vg = ob_human.vertex_groups.new(name='lower ring.L')
for _i, _w in zip([353, 354, 355, 356, 357, 358, 359, 360, 361, 362, 363, 364, 365, 366, 367, 368, 369, 370, 371, 372, 373, 374, 375, 376, 377, 378, 379, 380, 381, 382, 383, 384, 385, 386, 387, 388, 389, 390, 391, 392, 393, 394, 395, 396, 397, 398, 399, 400, 401, 410, 411, 412, 413, 414, 415, 416, 417, 418, 419, 420, 421, 422, 423, 424, 425, 426, 427, 428, 429, 430, 431, 432, 433], [0.06518, 0.05322, 0.0587, 0.0309, 0.04773, 0.07135, 0.02117, 0.0615, 0.9772, 0.9672, 0.9699, 0.1483, 0.1387, 0.1857, 0.9721, 0.9419, 0.9513, 0.225, 0.9668, 0.1646, 0.1612, 0.9475, 0.2095, 0.2068, 0.9854, 0.9834, 0.9991, 0.9896, 0.9873, 0.9996, 0.9899, 0.9991, 0.9992, 0.9998, 0.9914, 0.987, 0.9829, 0.9996, 0.9999, 0.9998, 0.9998, 0.8009, 0.8468, 0.7962, 0.8403, 0.8547, 0.8453, 0.8527, 0.8078, 0.9965, 0.9988, 0.9989, 0.9984, 0.9978, 0.9971, 0.9984, 0.9956, 0.9816, 0.9824, 0.981, 0.9779, 0.9766, 0.9716, 0.9787, 0.9739, 0.09914, 0.1214, 0.1304, 0.1057, 0.09262, 0.08008, 0.08761, 0.09603]): _vg.add([_i], _w, 'REPLACE')
_vg = ob_human.vertex_groups.new(name='upper pinky.L')
for _i, _w in zip([258, 259, 260, 261, 265, 266, 268, 271, 275, 277, 278, 515, 516, 517, 518, 519, 520, 521, 522, 523, 524, 525, 526, 527, 528, 529, 530, 531, 533, 535, 538, 539, 540, 541, 542, 543, 544, 545, 546, 547, 548, 549, 550, 551, 552, 553, 554, 559, 560, 565, 567, 568, 570, 571, 572, 573, 574, 575, 576, 577, 578, 579, 580, 581, 582, 583, 584, 585, 586, 587, 588, 589, 590, 591, 592, 593, 594, 595, 596, 597, 598, 599, 600, 601, 602, 603, 604, 605, 606, 607, 608, 609, 610, 611, 612, 613, 614, 615, 634, 635, 636, 642, 643, 644, 645, 649, 650, 663, 668, 669, 670, 671, 672, 673, 674, 675, 676], [0.1276, 0.01418, 0.04669, 0.0445, 0.02614, 0.01638, 0.02228, 0.02806, 0.1819, 0.3399, 0.2081, 0.9796, 0.9888, 0.9943, 0.9853, 0.9712, 0.9636, 0.9719, 0.9715, 0.2839, 0.3005, 0.3115, 0.1647, 0.09185, 0.04313, 0.1593, 0.08212, 0.06369, 0.05498, 0.0005167, 0.05515, 0.9412, 0.9671, 0.9652, 0.9441, 0.9855, 0.9919, 0.9913, 0.9743, 0.8879, 0.9024, 0.9237, 0.8772, 0.8846, 0.892, 0.9048, 0.8824, 0.1271, 0.124, 0.1621, 0.05138, 0.04526, 0.1994, 0.1633, 0.9601, 0.9561, 0.5391, 0.9813, 0.9812, 0.1422, 0.9568, 0.5223, 0.6382, 0.1267, 0.9874, 0.9737, 0.9697, 0.2001, 0.09592, 0.2009, 0.984, 0.996, 0.97, 0.9924, 0.9749, 0.979, 0.9853, 0.9632, 0.9217, 0.8997, 0.7502, 0.7998, 0.8959, 0.3432, 0.2027, 0.2138, 0.5445, 0.2655, 0.8632, 0.8788, 0.939, 0.8918, 0.9575, 0.9746, 0.9665, 0.9488, 0.06697, 0.07866, 0.542, 0.5679, 0.7252, 0.05314, 0.01118, 0.06564, 0.121, 0.05006, 0.07516, 0.06665, 0.01399, 0.7962, 0.7713, 0.2845, 0.887, 0.5077, 0.4611, 0.9319, 0.1664]): _vg.add([_i], _w, 'REPLACE')
_vg = ob_human.vertex_groups.new(name='lower pinky.L')
for _i, _w in zip([523, 524, 525, 526, 527, 528, 529, 530, 531, 532, 533, 534, 535, 536, 537, 538, 547, 548, 549, 550, 551, 552, 553, 554, 555, 556, 557, 558, 559, 560, 561, 562, 563, 564, 565, 566, 567, 568, 569, 570, 571, 572, 573, 574, 577, 578, 579, 580, 581, 585, 586, 587], [0.716, 0.6993, 0.6882, 0.8351, 0.9081, 0.9534, 0.8407, 0.9179, 0.9363, 0.9925, 0.945, 0.9771, 0.9747, 0.9986, 0.9913, 0.9448, 0.1111, 0.09742, 0.07618, 0.1224, 0.1139, 0.1066, 0.09466, 0.1155, 0.9965, 0.9948, 0.9994, 0.9939, 0.8728, 0.8759, 0.9826, 0.9972, 0.9829, 0.9831, 0.8378, 0.9977, 0.9486, 0.9524, 0.9857, 0.8004, 0.8366, 0.02409, 0.02103, 0.4605, 0.8577, 0.02784, 0.4774, 0.3614, 0.8732, 0.7997, 0.9041, 0.799]): _vg.add([_i], _w, 'REPLACE')
_vg = ob_human.vertex_groups.new(name='upper middle.R')
_vg = ob_human.vertex_groups.new(name='lower middle.R')
_vg = ob_human.vertex_groups.new(name='upper index.R')
_vg = ob_human.vertex_groups.new(name='lower index.R')
_vg = ob_human.vertex_groups.new(name='upper ring.R')
_vg = ob_human.vertex_groups.new(name='lower ring.R')
_vg = ob_human.vertex_groups.new(name='upper pinky.R')
_vg = ob_human.vertex_groups.new(name='lower pinky.R')
_m = ob_human.modifiers.new('Mirror', 'MIRROR')
_m.use_clip = True
_m = ob_human.modifiers.new('Armature', 'ARMATURE')
_m.object = ob_armature
_m = ob_human.modifiers.new('Subsurf', 'SUBSURF')
_m.uv_smooth = 'PRESERVE_CORNERS'
_m.quality = 2
_m.show_only_control_edges = False

# ---- collection membership
col_collection_1.objects.link(ob_armature)
col_collection_1.objects.link(ob_human)

# ---- scene / render settings (as saved in the file)
scene.frame_start = 0; scene.frame_end = 39; scene.frame_set(0)
scene.render.engine = 'BLENDER_EEVEE_NEXT'
scene.render.resolution_percentage = 50
scene.render.dither_intensity = 0.0
scene.cycles.use_denoising = False
scene.cycles.samples = 10
scene.cycles.sampling_pattern = 'TABULATED_SOBOL'
scene.cycles.light_sampling_threshold = 0.0
scene.cycles.use_adaptive_sampling = False
scene.cycles.use_light_tree = False
scene.cycles.blur_glossy = 0.0
scene.cycles.pixel_filter_type = 'GAUSSIAN'
scene.cycles.sample_clamp_indirect = 0.0
scene.view_settings.view_transform = 'Standard'
bpy.context.view_layer.update()

# ---- added for rendering (the .blend has no active camera and no usable light): camera, sun
cam_auto = bpy.data.cameras.new('AutoCamera')
cam_auto.lens = 50.0
cam_auto.sensor_width = 36.0
cam_auto.clip_end = 1000.0
ob_auto_camera = bpy.data.objects.new('AutoCamera', cam_auto)
scene.collection.objects.link(ob_auto_camera)
ob_auto_camera.location = (5.98371, -7.05934, 7.37728)
ob_auto_camera.rotation_euler = (1.09748, -7.21219e-08, 0.694738)
scene.camera = ob_auto_camera
light_auto_sun = bpy.data.lights.new('AutoSun', 'SUN')
light_auto_sun.energy = 3.0
light_auto_sun.angle = 0.0523599
ob_auto_sun = bpy.data.objects.new('AutoSun', light_auto_sun)
scene.collection.objects.link(ob_auto_sun)
ob_auto_sun.rotation_euler = (0.872665, 0.174533, 0.523599)
bpy.context.view_layer.update()
